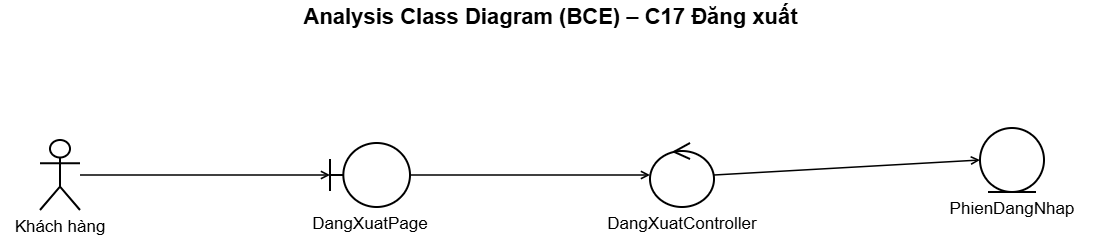

The diagram above was exported from draw.io. Its source (the exported page's mxGraphModel, read from the mxfile embedded in the PNG):
<mxGraphModel dx="2394" dy="1367" grid="0" gridSize="10" guides="1" tooltips="1" connect="1" arrows="1" fold="1" page="1" pageScale="1" pageWidth="1140" pageHeight="250" math="0" shadow="0">
  <root>
    <mxCell id="0" />
    <mxCell id="1" parent="0" />
    <mxCell id="c3" parent="1" style="text;html=1;align=center;verticalAlign=middle;fontSize=22;fontStyle=1;fontFamily=Helvetica" value="Analysis Class Diagram (BCE) – C17 Đăng xuất" vertex="1">
      <mxGeometry height="34" width="1100" as="geometry" />
    </mxCell>
    <mxCell id="c4" parent="1" style="shape=umlActor;verticalLabelPosition=bottom;verticalAlign=top;html=1;outlineConnect=0;whiteSpace=wrap;strokeWidth=2;fontSize=17;fontFamily=Helvetica;labelWidth=260;labelPosition=center;align=center;" value="Khách hàng" vertex="1">
      <mxGeometry height="70" width="40" x="40" y="140" as="geometry" />
    </mxCell>
    <mxCell id="c5" parent="1" style="shape=umlBoundary;verticalLabelPosition=bottom;verticalAlign=top;html=1;outlineConnect=0;whiteSpace=wrap;strokeWidth=2;fontSize=17;fontFamily=Helvetica;labelWidth=260;labelPosition=center;align=center;" value="DangXuatPage" vertex="1">
      <mxGeometry height="64" width="80" x="330" y="143" as="geometry" />
    </mxCell>
    <mxCell id="c6" parent="1" style="shape=umlControl;verticalLabelPosition=bottom;verticalAlign=top;html=1;outlineConnect=0;whiteSpace=wrap;strokeWidth=2;fontSize=17;fontFamily=Helvetica;labelWidth=260;labelPosition=center;align=center;" value="DangXuatController" vertex="1">
      <mxGeometry height="64" width="64" x="650" y="143" as="geometry" />
    </mxCell>
    <mxCell id="c7" edge="1" parent="1" source="c4" style="html=1;endArrow=open;endFill=0;strokeWidth=1.5;exitX=1;exitY=0.5;entryX=0;entryY=0.5" target="c5" value="">
      <mxGeometry relative="1" as="geometry" />
    </mxCell>
    <mxCell id="c8" edge="1" parent="1" source="c5" style="html=1;endArrow=open;endFill=0;strokeWidth=1.5;exitX=1;exitY=0.5;entryX=0;entryY=0.5" target="c6" value="">
      <mxGeometry relative="1" as="geometry" />
    </mxCell>
    <mxCell id="c9" parent="1" style="shape=umlEntity;verticalLabelPosition=bottom;verticalAlign=top;html=1;outlineConnect=0;whiteSpace=wrap;strokeWidth=2;fontSize=17;fontFamily=Helvetica;labelWidth=260;labelPosition=center;align=center;" value="PhienDangNhap" vertex="1">
      <mxGeometry height="64" width="64" x="980" y="128" as="geometry" />
    </mxCell>
    <mxCell id="c10" edge="1" parent="1" source="c6" style="html=1;endArrow=open;endFill=0;strokeWidth=1.5;exitX=1;exitY=0.5;entryX=0;entryY=0.5" target="c9" value="">
      <mxGeometry relative="1" as="geometry" />
    </mxCell>
  </root>
</mxGraphModel>